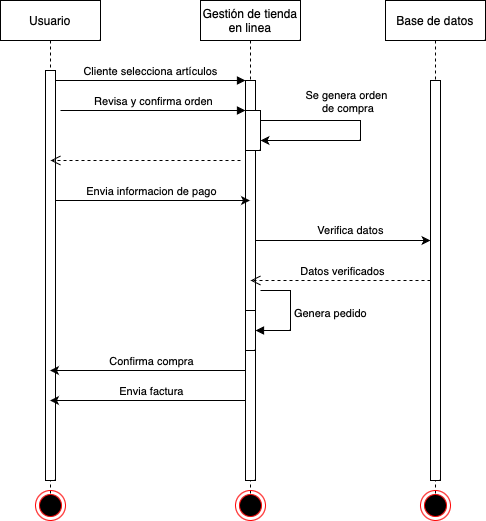

The diagram above was exported from draw.io. Its source (the exported page's mxGraphModel, read from the mxfile embedded in the PNG):
<mxGraphModel dx="509" dy="526" grid="1" gridSize="10" guides="1" tooltips="1" connect="1" arrows="1" fold="1" page="1" pageScale="1" pageWidth="850" pageHeight="1100" math="0" shadow="0">
  <root>
    <mxCell id="0" />
    <mxCell id="1" parent="0" />
    <mxCell id="aM9ryv3xv72pqoxQDRHE-1" value="Usuario" style="shape=umlLifeline;perimeter=lifelinePerimeter;whiteSpace=wrap;html=1;container=0;dropTarget=0;collapsible=0;recursiveResize=0;outlineConnect=0;portConstraint=eastwest;newEdgeStyle={&quot;edgeStyle&quot;:&quot;elbowEdgeStyle&quot;,&quot;elbow&quot;:&quot;vertical&quot;,&quot;curved&quot;:0,&quot;rounded&quot;:0};" parent="1" vertex="1">
      <mxGeometry x="40" y="40" width="100" height="500" as="geometry" />
    </mxCell>
    <mxCell id="aM9ryv3xv72pqoxQDRHE-2" value="" style="html=1;points=[];perimeter=orthogonalPerimeter;outlineConnect=0;targetShapes=umlLifeline;portConstraint=eastwest;newEdgeStyle={&quot;edgeStyle&quot;:&quot;elbowEdgeStyle&quot;,&quot;elbow&quot;:&quot;vertical&quot;,&quot;curved&quot;:0,&quot;rounded&quot;:0};" parent="aM9ryv3xv72pqoxQDRHE-1" vertex="1">
      <mxGeometry x="45" y="70" width="10" height="410" as="geometry" />
    </mxCell>
    <mxCell id="aM9ryv3xv72pqoxQDRHE-5" value="Gestión de tienda en linea" style="shape=umlLifeline;perimeter=lifelinePerimeter;whiteSpace=wrap;html=1;container=0;dropTarget=0;collapsible=0;recursiveResize=0;outlineConnect=0;portConstraint=eastwest;newEdgeStyle={&quot;edgeStyle&quot;:&quot;elbowEdgeStyle&quot;,&quot;elbow&quot;:&quot;vertical&quot;,&quot;curved&quot;:0,&quot;rounded&quot;:0};" parent="1" vertex="1">
      <mxGeometry x="240" y="40" width="100" height="500" as="geometry" />
    </mxCell>
    <mxCell id="aM9ryv3xv72pqoxQDRHE-6" value="" style="html=1;points=[];perimeter=orthogonalPerimeter;outlineConnect=0;targetShapes=umlLifeline;portConstraint=eastwest;newEdgeStyle={&quot;edgeStyle&quot;:&quot;elbowEdgeStyle&quot;,&quot;elbow&quot;:&quot;vertical&quot;,&quot;curved&quot;:0,&quot;rounded&quot;:0};" parent="aM9ryv3xv72pqoxQDRHE-5" vertex="1">
      <mxGeometry x="45" y="80" width="10" height="400" as="geometry" />
    </mxCell>
    <mxCell id="45nW3xyrSfIgu3CIvRyX-1" value="" style="html=1;points=[[0,0,0,0,5],[0,1,0,0,-5],[1,0,0,0,5],[1,1,0,0,-5]];perimeter=orthogonalPerimeter;outlineConnect=0;targetShapes=umlLifeline;portConstraint=eastwest;newEdgeStyle={&quot;curved&quot;:0,&quot;rounded&quot;:0};" vertex="1" parent="aM9ryv3xv72pqoxQDRHE-5">
      <mxGeometry x="45" y="110" width="15" height="40" as="geometry" />
    </mxCell>
    <mxCell id="45nW3xyrSfIgu3CIvRyX-2" style="edgeStyle=orthogonalEdgeStyle;rounded=0;orthogonalLoop=1;jettySize=auto;html=1;curved=0;" edge="1" parent="aM9ryv3xv72pqoxQDRHE-5" source="45nW3xyrSfIgu3CIvRyX-1" target="45nW3xyrSfIgu3CIvRyX-1">
      <mxGeometry relative="1" as="geometry">
        <Array as="points">
          <mxPoint x="160" y="120" />
        </Array>
      </mxGeometry>
    </mxCell>
    <mxCell id="45nW3xyrSfIgu3CIvRyX-3" value="Se genera orden&lt;br&gt;&amp;nbsp;de compra" style="edgeLabel;html=1;align=center;verticalAlign=middle;resizable=0;points=[];" vertex="1" connectable="0" parent="45nW3xyrSfIgu3CIvRyX-2">
      <mxGeometry x="0.3" y="2" relative="1" as="geometry">
        <mxPoint x="8" y="-42" as="offset" />
      </mxGeometry>
    </mxCell>
    <mxCell id="45nW3xyrSfIgu3CIvRyX-9" value="" style="html=1;points=[[0,0,0,0,5],[0,1,0,0,-5],[1,0,0,0,5],[1,1,0,0,-5]];perimeter=orthogonalPerimeter;outlineConnect=0;targetShapes=umlLifeline;portConstraint=eastwest;newEdgeStyle={&quot;curved&quot;:0,&quot;rounded&quot;:0};" vertex="1" parent="aM9ryv3xv72pqoxQDRHE-5">
      <mxGeometry x="45" y="310" width="10" height="40" as="geometry" />
    </mxCell>
    <mxCell id="45nW3xyrSfIgu3CIvRyX-10" value="Genera pedido" style="html=1;align=left;spacingLeft=2;endArrow=block;rounded=0;edgeStyle=orthogonalEdgeStyle;curved=0;rounded=0;" edge="1" target="45nW3xyrSfIgu3CIvRyX-9" parent="aM9ryv3xv72pqoxQDRHE-5">
      <mxGeometry relative="1" as="geometry">
        <mxPoint x="60" y="290" as="sourcePoint" />
        <Array as="points">
          <mxPoint x="90" y="290" />
          <mxPoint x="90" y="330" />
        </Array>
      </mxGeometry>
    </mxCell>
    <mxCell id="aM9ryv3xv72pqoxQDRHE-7" value="Cliente selecciona artículos" style="html=1;verticalAlign=bottom;endArrow=block;edgeStyle=elbowEdgeStyle;elbow=horizontal;curved=0;rounded=0;" parent="1" source="aM9ryv3xv72pqoxQDRHE-2" target="aM9ryv3xv72pqoxQDRHE-6" edge="1">
      <mxGeometry relative="1" as="geometry">
        <mxPoint x="195" y="130" as="sourcePoint" />
        <Array as="points">
          <mxPoint x="180" y="120" />
        </Array>
        <mxPoint as="offset" />
      </mxGeometry>
    </mxCell>
    <mxCell id="gttCuq_ncVO0ObY1dHAW-3" value="Base de datos" style="shape=umlLifeline;perimeter=lifelinePerimeter;whiteSpace=wrap;html=1;container=0;dropTarget=0;collapsible=0;recursiveResize=0;outlineConnect=0;portConstraint=eastwest;newEdgeStyle={&quot;edgeStyle&quot;:&quot;elbowEdgeStyle&quot;,&quot;elbow&quot;:&quot;vertical&quot;,&quot;curved&quot;:0,&quot;rounded&quot;:0};" parent="1" vertex="1">
      <mxGeometry x="425" y="40" width="100" height="500" as="geometry" />
    </mxCell>
    <mxCell id="gttCuq_ncVO0ObY1dHAW-4" value="" style="html=1;points=[];perimeter=orthogonalPerimeter;outlineConnect=0;targetShapes=umlLifeline;portConstraint=eastwest;newEdgeStyle={&quot;edgeStyle&quot;:&quot;elbowEdgeStyle&quot;,&quot;elbow&quot;:&quot;vertical&quot;,&quot;curved&quot;:0,&quot;rounded&quot;:0};" parent="gttCuq_ncVO0ObY1dHAW-3" vertex="1">
      <mxGeometry x="45" y="80" width="10" height="400" as="geometry" />
    </mxCell>
    <mxCell id="gttCuq_ncVO0ObY1dHAW-10" value="Revisa y confirma orden" style="html=1;verticalAlign=bottom;endArrow=block;edgeStyle=elbowEdgeStyle;elbow=vertical;curved=0;rounded=0;" parent="1" edge="1" target="45nW3xyrSfIgu3CIvRyX-1">
      <mxGeometry relative="1" as="geometry">
        <mxPoint x="100" y="150" as="sourcePoint" />
        <Array as="points">
          <mxPoint x="185" y="150" />
        </Array>
        <mxPoint x="290" y="150" as="targetPoint" />
      </mxGeometry>
    </mxCell>
    <mxCell id="gttCuq_ncVO0ObY1dHAW-11" value="" style="html=1;verticalAlign=bottom;endArrow=open;dashed=1;endSize=8;edgeStyle=elbowEdgeStyle;elbow=vertical;curved=0;rounded=0;" parent="1" edge="1">
      <mxGeometry relative="1" as="geometry">
        <mxPoint x="90" y="200" as="targetPoint" />
        <Array as="points">
          <mxPoint x="185" y="200" />
        </Array>
        <mxPoint x="280" y="200" as="sourcePoint" />
      </mxGeometry>
    </mxCell>
    <mxCell id="gttCuq_ncVO0ObY1dHAW-14" style="edgeStyle=elbowEdgeStyle;rounded=0;orthogonalLoop=1;jettySize=auto;html=1;elbow=vertical;curved=0;" parent="1" edge="1">
      <mxGeometry relative="1" as="geometry">
        <Array as="points">
          <mxPoint x="170" y="240" />
        </Array>
        <mxPoint x="95" y="240" as="sourcePoint" />
        <mxPoint x="289.5" y="240" as="targetPoint" />
      </mxGeometry>
    </mxCell>
    <mxCell id="gttCuq_ncVO0ObY1dHAW-16" value="Envia informacion de pago" style="edgeLabel;html=1;align=center;verticalAlign=middle;resizable=0;points=[];" parent="gttCuq_ncVO0ObY1dHAW-14" vertex="1" connectable="0">
      <mxGeometry x="0.1071" y="1" relative="1" as="geometry">
        <mxPoint x="-13" y="-9" as="offset" />
      </mxGeometry>
    </mxCell>
    <mxCell id="gttCuq_ncVO0ObY1dHAW-17" value="Verifica datos" style="edgeStyle=elbowEdgeStyle;rounded=0;orthogonalLoop=1;jettySize=auto;html=1;elbow=vertical;curved=0;" parent="1" source="aM9ryv3xv72pqoxQDRHE-6" target="gttCuq_ncVO0ObY1dHAW-4" edge="1">
      <mxGeometry x="0.0857" y="10" relative="1" as="geometry">
        <Array as="points">
          <mxPoint x="390" y="280" />
        </Array>
        <mxPoint as="offset" />
      </mxGeometry>
    </mxCell>
    <mxCell id="gttCuq_ncVO0ObY1dHAW-18" value="" style="html=1;verticalAlign=bottom;endArrow=open;dashed=1;endSize=8;edgeStyle=elbowEdgeStyle;elbow=vertical;curved=0;rounded=0;" parent="1" edge="1">
      <mxGeometry relative="1" as="geometry">
        <mxPoint x="290" y="320" as="targetPoint" />
        <Array as="points">
          <mxPoint x="385" y="320" />
        </Array>
        <mxPoint x="470" y="320" as="sourcePoint" />
      </mxGeometry>
    </mxCell>
    <mxCell id="gttCuq_ncVO0ObY1dHAW-19" value="Datos verificados" style="edgeLabel;html=1;align=center;verticalAlign=middle;resizable=0;points=[];" parent="gttCuq_ncVO0ObY1dHAW-18" vertex="1" connectable="0">
      <mxGeometry x="-0.2519" y="4" relative="1" as="geometry">
        <mxPoint x="-22" y="-14" as="offset" />
      </mxGeometry>
    </mxCell>
    <mxCell id="gttCuq_ncVO0ObY1dHAW-30" value="" style="ellipse;html=1;shape=endState;fillColor=#000000;strokeColor=#ff0000;" parent="1" vertex="1">
      <mxGeometry x="75" y="530" width="30" height="30" as="geometry" />
    </mxCell>
    <mxCell id="gttCuq_ncVO0ObY1dHAW-31" value="" style="ellipse;html=1;shape=endState;fillColor=#000000;strokeColor=#ff0000;" parent="1" vertex="1">
      <mxGeometry x="275" y="530" width="30" height="30" as="geometry" />
    </mxCell>
    <mxCell id="gttCuq_ncVO0ObY1dHAW-32" value="" style="ellipse;html=1;shape=endState;fillColor=#000000;strokeColor=#ff0000;" parent="1" vertex="1">
      <mxGeometry x="460" y="530" width="30" height="30" as="geometry" />
    </mxCell>
    <mxCell id="45nW3xyrSfIgu3CIvRyX-11" style="edgeStyle=elbowEdgeStyle;rounded=0;orthogonalLoop=1;jettySize=auto;html=1;elbow=vertical;curved=0;" edge="1" parent="1" source="aM9ryv3xv72pqoxQDRHE-6" target="aM9ryv3xv72pqoxQDRHE-1">
      <mxGeometry relative="1" as="geometry">
        <Array as="points">
          <mxPoint x="220" y="410" />
        </Array>
      </mxGeometry>
    </mxCell>
    <mxCell id="45nW3xyrSfIgu3CIvRyX-12" value="Confirma compra" style="edgeLabel;html=1;align=center;verticalAlign=middle;resizable=0;points=[];" vertex="1" connectable="0" parent="45nW3xyrSfIgu3CIvRyX-11">
      <mxGeometry x="-0.2225" y="1" relative="1" as="geometry">
        <mxPoint x="-19" y="-11" as="offset" />
      </mxGeometry>
    </mxCell>
    <mxCell id="45nW3xyrSfIgu3CIvRyX-13" style="edgeStyle=elbowEdgeStyle;rounded=0;orthogonalLoop=1;jettySize=auto;html=1;elbow=vertical;curved=0;" edge="1" parent="1">
      <mxGeometry relative="1" as="geometry">
        <mxPoint x="285" y="440" as="sourcePoint" />
        <mxPoint x="89.5" y="440" as="targetPoint" />
      </mxGeometry>
    </mxCell>
    <mxCell id="45nW3xyrSfIgu3CIvRyX-14" value="Envia factura" style="edgeLabel;html=1;align=center;verticalAlign=middle;resizable=0;points=[];" vertex="1" connectable="0" parent="45nW3xyrSfIgu3CIvRyX-13">
      <mxGeometry x="-0.2737" y="2" relative="1" as="geometry">
        <mxPoint x="-24" y="-12" as="offset" />
      </mxGeometry>
    </mxCell>
  </root>
</mxGraphModel>